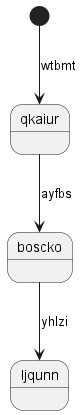

The diagram above was rendered by PlantUML. Its source (embedded in the PNG):
@startuml
state qkaiur
[*] --> qkaiur : wtbmt
qkaiur --> boscko : ayfbs
boscko --> ljqunn : yhlzi
@enduml